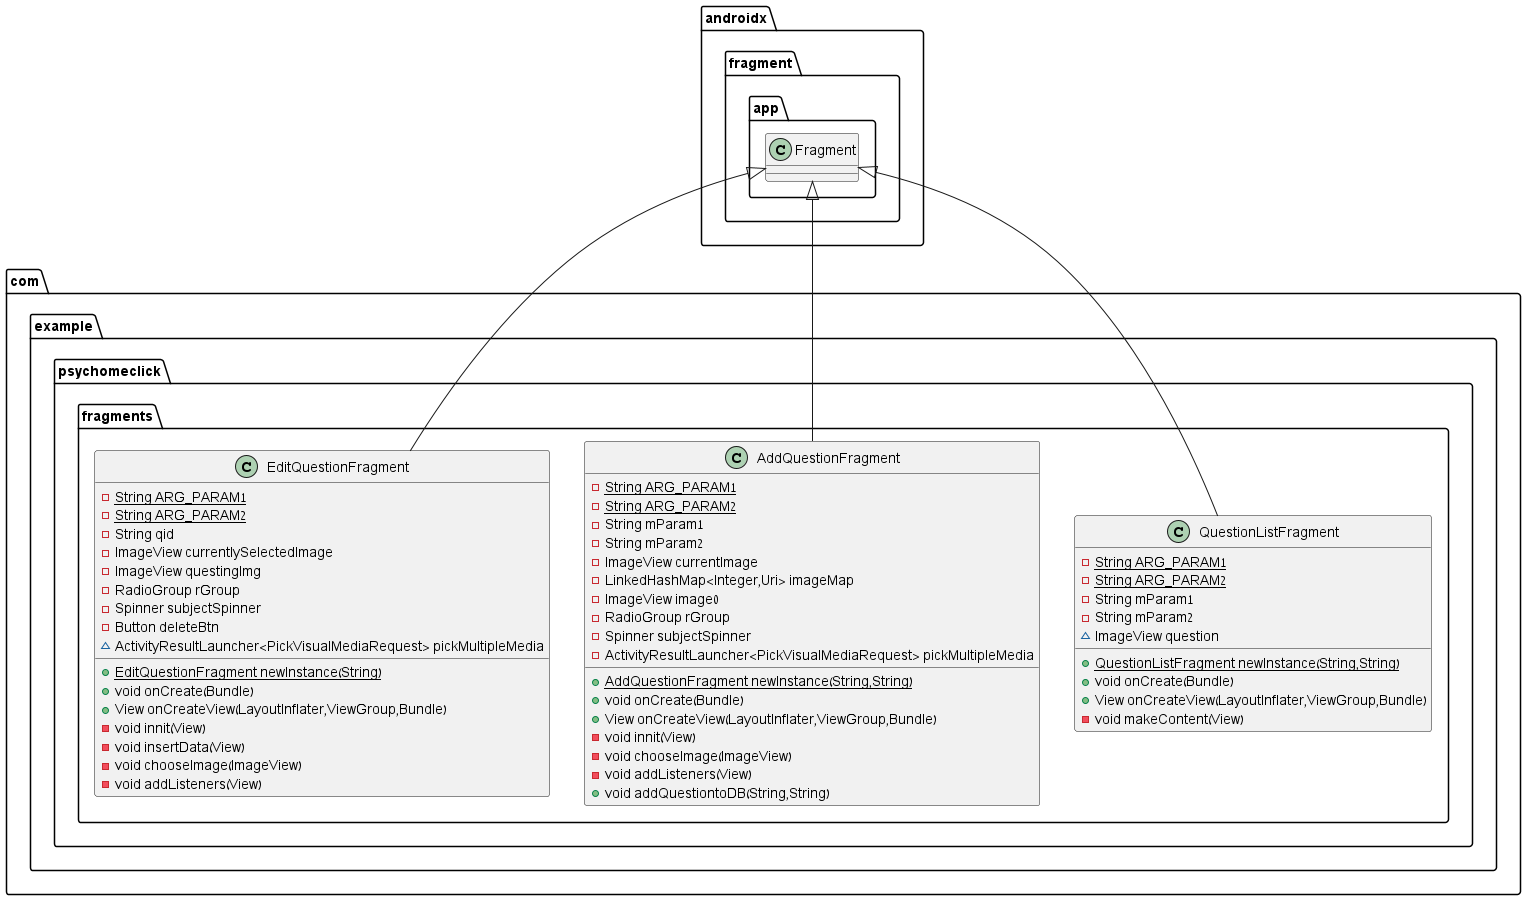

The diagram above was rendered by PlantUML. Its source (embedded in the PNG):
@startuml
class com.example.psychomeclick.fragments.QuestionListFragment {
- {static} String ARG_PARAM1
- {static} String ARG_PARAM2
- String mParam1
- String mParam2
~ ImageView question
+ {static} QuestionListFragment newInstance(String,String)
+ void onCreate(Bundle)
+ View onCreateView(LayoutInflater,ViewGroup,Bundle)
- void makeContent(View)
}


class com.example.psychomeclick.fragments.AddQuestionFragment {
- {static} String ARG_PARAM1
- {static} String ARG_PARAM2
- String mParam1
- String mParam2
- ImageView currentImage
- LinkedHashMap<Integer,Uri> imageMap
- ImageView image0
- RadioGroup rGroup
- Spinner subjectSpinner
- ActivityResultLauncher<PickVisualMediaRequest> pickMultipleMedia
+ {static} AddQuestionFragment newInstance(String,String)
+ void onCreate(Bundle)
+ View onCreateView(LayoutInflater,ViewGroup,Bundle)
- void innit(View)
- void chooseImage(ImageView)
- void addListeners(View)
+ void addQuestiontoDB(String,String)
}


class com.example.psychomeclick.fragments.EditQuestionFragment {
- {static} String ARG_PARAM1
- {static} String ARG_PARAM2
- String qid
- ImageView currentlySelectedImage
- ImageView questingImg
- RadioGroup rGroup
- Spinner subjectSpinner
- Button deleteBtn
~ ActivityResultLauncher<PickVisualMediaRequest> pickMultipleMedia
+ {static} EditQuestionFragment newInstance(String)
+ void onCreate(Bundle)
+ View onCreateView(LayoutInflater,ViewGroup,Bundle)
- void innit(View)
- void insertData(View)
- void chooseImage(ImageView)
- void addListeners(View)
}




androidx.fragment.app.Fragment <|-- com.example.psychomeclick.fragments.QuestionListFragment
androidx.fragment.app.Fragment <|-- com.example.psychomeclick.fragments.AddQuestionFragment
androidx.fragment.app.Fragment <|-- com.example.psychomeclick.fragments.EditQuestionFragment
@enduml